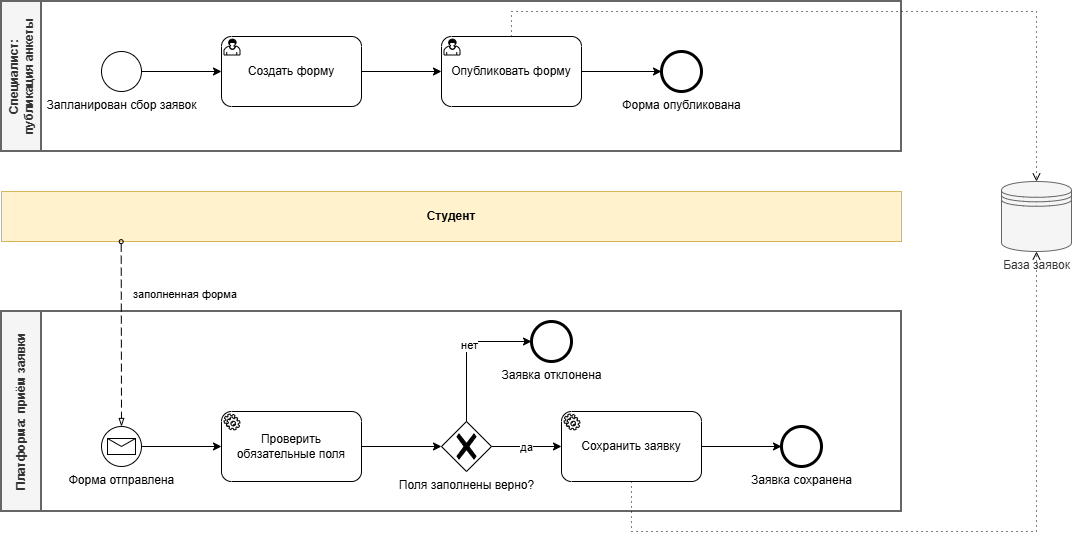

The diagram above was exported from draw.io. Its source (the exported page's mxGraphModel, read from the mxfile embedded in the PNG):
<mxGraphModel dx="1120" dy="722" grid="1" gridSize="10" guides="1" tooltips="1" connect="1" arrows="1" fold="1" page="1" pageScale="1" pageWidth="600" pageHeight="700" math="0" shadow="0">
  <root>
    <mxCell id="0" />
    <mxCell id="1" parent="0" />
    <mxCell id="o8DeaDm12vcpQLaxJtjn-7" parent="1" style="swimlane;html=1;startSize=40;fontStyle=0;collapsible=0;horizontal=0;swimlaneLine=1;swimlaneFillColor=none;strokeWidth=2;whiteSpace=wrap;fillColor=#f5f5f5;fontColor=#333333;strokeColor=#666666;align=center;" value="&lt;b&gt;Специалист: публикация анкеты&lt;/b&gt;" vertex="1">
      <mxGeometry height="150" width="900" x="40" y="50" as="geometry" />
    </mxCell>
    <mxCell id="o8DeaDm12vcpQLaxJtjn-11" parent="o8DeaDm12vcpQLaxJtjn-7" style="points=[[0.145,0.145,0],[0.5,0,0],[0.855,0.145,0],[1,0.5,0],[0.855,0.855,0],[0.5,1,0],[0.145,0.855,0],[0,0.5,0]];shape=mxgraph.bpmn.event;html=1;verticalLabelPosition=bottom;labelBackgroundColor=#ffffff;verticalAlign=top;align=center;perimeter=ellipsePerimeter;outlineConnect=0;aspect=fixed;outline=standard;symbol=general;" value="Запланирован сбор заявок" vertex="1">
      <mxGeometry height="40" width="40" x="100" y="50" as="geometry" />
    </mxCell>
    <mxCell id="o8DeaDm12vcpQLaxJtjn-12" parent="o8DeaDm12vcpQLaxJtjn-7" style="points=[[0.25,0,0],[0.5,0,0],[0.75,0,0],[1,0.25,0],[1,0.5,0],[1,0.75,0],[0.75,1,0],[0.5,1,0],[0.25,1,0],[0,0.75,0],[0,0.5,0],[0,0.25,0]];shape=mxgraph.bpmn.task2;whiteSpace=wrap;rectStyle=rounded;size=10;html=1;container=1;expand=0;collapsible=0;taskMarker=user;" value="Создать форму" vertex="1">
      <mxGeometry height="70" width="140" x="220" y="35" as="geometry" />
    </mxCell>
    <mxCell id="o8DeaDm12vcpQLaxJtjn-16" parent="o8DeaDm12vcpQLaxJtjn-7" style="points=[[0.25,0,0],[0.5,0,0],[0.75,0,0],[1,0.25,0],[1,0.5,0],[1,0.75,0],[0.75,1,0],[0.5,1,0],[0.25,1,0],[0,0.75,0],[0,0.5,0],[0,0.25,0]];shape=mxgraph.bpmn.task2;whiteSpace=wrap;rectStyle=rounded;size=10;html=1;container=1;expand=0;collapsible=0;taskMarker=user;" value="Опубликовать&lt;span style=&quot;background-color: transparent; color: light-dark(#000000, var(--ge-light-color, #ffffff));&quot;&gt;&amp;nbsp;форму&lt;/span&gt;" vertex="1">
      <mxGeometry height="70" width="140" x="440" y="35" as="geometry" />
    </mxCell>
    <mxCell id="o8DeaDm12vcpQLaxJtjn-18" parent="o8DeaDm12vcpQLaxJtjn-7" style="points=[[0.145,0.145,0],[0.5,0,0],[0.855,0.145,0],[1,0.5,0],[0.855,0.855,0],[0.5,1,0],[0.145,0.855,0],[0,0.5,0]];shape=mxgraph.bpmn.event;html=1;verticalLabelPosition=bottom;labelBackgroundColor=#ffffff;verticalAlign=top;align=center;perimeter=ellipsePerimeter;outlineConnect=0;aspect=fixed;outline=end;symbol=general;" value="Форма опубликована" vertex="1">
      <mxGeometry height="40" width="40" x="660" y="50" as="geometry" />
    </mxCell>
    <mxCell id="o8DeaDm12vcpQLaxJtjn-28" edge="1" parent="o8DeaDm12vcpQLaxJtjn-7" source="o8DeaDm12vcpQLaxJtjn-11" style="edgeStyle=orthogonalEdgeStyle;rounded=0;orthogonalLoop=1;jettySize=auto;html=1;entryX=0;entryY=0.5;entryDx=0;entryDy=0;entryPerimeter=0;" target="o8DeaDm12vcpQLaxJtjn-12">
      <mxGeometry relative="1" as="geometry" />
    </mxCell>
    <mxCell id="o8DeaDm12vcpQLaxJtjn-29" edge="1" parent="o8DeaDm12vcpQLaxJtjn-7" source="o8DeaDm12vcpQLaxJtjn-12" style="edgeStyle=orthogonalEdgeStyle;rounded=0;orthogonalLoop=1;jettySize=auto;html=1;entryX=0;entryY=0.5;entryDx=0;entryDy=0;entryPerimeter=0;" target="o8DeaDm12vcpQLaxJtjn-16">
      <mxGeometry relative="1" as="geometry" />
    </mxCell>
    <mxCell id="o8DeaDm12vcpQLaxJtjn-30" edge="1" parent="o8DeaDm12vcpQLaxJtjn-7" source="o8DeaDm12vcpQLaxJtjn-16" style="edgeStyle=orthogonalEdgeStyle;rounded=0;orthogonalLoop=1;jettySize=auto;html=1;exitX=1;exitY=0.5;exitDx=0;exitDy=0;exitPerimeter=0;entryX=0;entryY=0.5;entryDx=0;entryDy=0;entryPerimeter=0;" target="o8DeaDm12vcpQLaxJtjn-18">
      <mxGeometry relative="1" as="geometry" />
    </mxCell>
    <mxCell id="o8DeaDm12vcpQLaxJtjn-8" parent="1" style="rounded=0;whiteSpace=wrap;html=1;fillColor=#fff2cc;strokeColor=#d6b656;" value="&lt;b&gt;Студент&lt;/b&gt;" vertex="1">
      <mxGeometry height="50" width="900" x="40" y="240" as="geometry" />
    </mxCell>
    <mxCell id="o8DeaDm12vcpQLaxJtjn-9" parent="1" style="swimlane;html=1;startSize=40;fontStyle=0;collapsible=0;horizontal=0;swimlaneLine=1;swimlaneFillColor=none;strokeWidth=2;whiteSpace=wrap;fillColor=#f5f5f5;fontColor=#333333;strokeColor=#666666;" value="&lt;b&gt;Платформа: приём заявки&lt;/b&gt;" vertex="1">
      <mxGeometry height="200" width="900" x="40" y="360" as="geometry" />
    </mxCell>
    <mxCell id="o8DeaDm12vcpQLaxJtjn-19" parent="o8DeaDm12vcpQLaxJtjn-9" style="points=[[0.145,0.145,0],[0.5,0,0],[0.855,0.145,0],[1,0.5,0],[0.855,0.855,0],[0.5,1,0],[0.145,0.855,0],[0,0.5,0]];shape=mxgraph.bpmn.event;html=1;verticalLabelPosition=bottom;labelBackgroundColor=#ffffff;verticalAlign=top;align=center;perimeter=ellipsePerimeter;outlineConnect=0;aspect=fixed;outline=standard;symbol=message;" value="Форма отправлена" vertex="1">
      <mxGeometry height="40" width="40" x="100" y="115" as="geometry" />
    </mxCell>
    <mxCell id="o8DeaDm12vcpQLaxJtjn-20" parent="o8DeaDm12vcpQLaxJtjn-9" style="points=[[0.25,0,0],[0.5,0,0],[0.75,0,0],[1,0.25,0],[1,0.5,0],[1,0.75,0],[0.75,1,0],[0.5,1,0],[0.25,1,0],[0,0.75,0],[0,0.5,0],[0,0.25,0]];shape=mxgraph.bpmn.task2;whiteSpace=wrap;rectStyle=rounded;size=10;html=1;container=1;expand=0;collapsible=0;taskMarker=service;" value="Проверить обязательные поля" vertex="1">
      <mxGeometry height="70" width="140" x="220" y="100" as="geometry" />
    </mxCell>
    <mxCell id="o8DeaDm12vcpQLaxJtjn-34" edge="1" parent="o8DeaDm12vcpQLaxJtjn-9" source="o8DeaDm12vcpQLaxJtjn-21" style="edgeStyle=orthogonalEdgeStyle;rounded=0;orthogonalLoop=1;jettySize=auto;html=1;" target="o8DeaDm12vcpQLaxJtjn-22">
      <mxGeometry relative="1" as="geometry" />
    </mxCell>
    <mxCell id="o8DeaDm12vcpQLaxJtjn-40" connectable="0" parent="o8DeaDm12vcpQLaxJtjn-34" style="edgeLabel;html=1;align=center;verticalAlign=middle;resizable=0;points=[];" value="да" vertex="1">
      <mxGeometry relative="1" x="-0.0286" as="geometry">
        <mxPoint as="offset" />
      </mxGeometry>
    </mxCell>
    <mxCell id="o8DeaDm12vcpQLaxJtjn-21" parent="o8DeaDm12vcpQLaxJtjn-9" style="points=[[0.25,0.25,0],[0.5,0,0],[0.75,0.25,0],[1,0.5,0],[0.75,0.75,0],[0.5,1,0],[0.25,0.75,0],[0,0.5,0]];shape=mxgraph.bpmn.gateway2;html=1;verticalLabelPosition=bottom;labelBackgroundColor=#ffffff;verticalAlign=top;align=center;perimeter=rhombusPerimeter;outlineConnect=0;outline=none;symbol=none;gwType=exclusive;" value="Поля заполнены верно?" vertex="1">
      <mxGeometry height="50" width="50" x="440" y="110" as="geometry" />
    </mxCell>
    <mxCell id="o8DeaDm12vcpQLaxJtjn-22" parent="o8DeaDm12vcpQLaxJtjn-9" style="points=[[0.25,0,0],[0.5,0,0],[0.75,0,0],[1,0.25,0],[1,0.5,0],[1,0.75,0],[0.75,1,0],[0.5,1,0],[0.25,1,0],[0,0.75,0],[0,0.5,0],[0,0.25,0]];shape=mxgraph.bpmn.task2;whiteSpace=wrap;rectStyle=rounded;size=10;html=1;container=1;expand=0;collapsible=0;taskMarker=service;" value="Сохранить заявку" vertex="1">
      <mxGeometry height="70" width="140" x="560" y="100" as="geometry" />
    </mxCell>
    <mxCell id="o8DeaDm12vcpQLaxJtjn-23" parent="o8DeaDm12vcpQLaxJtjn-9" style="points=[[0.145,0.145,0],[0.5,0,0],[0.855,0.145,0],[1,0.5,0],[0.855,0.855,0],[0.5,1,0],[0.145,0.855,0],[0,0.5,0]];shape=mxgraph.bpmn.event;html=1;verticalLabelPosition=bottom;labelBackgroundColor=#ffffff;verticalAlign=top;align=center;perimeter=ellipsePerimeter;outlineConnect=0;aspect=fixed;outline=end;symbol=general;" value="Заявка сохранена" vertex="1">
      <mxGeometry height="40" width="40" x="780" y="115" as="geometry" />
    </mxCell>
    <mxCell id="o8DeaDm12vcpQLaxJtjn-24" parent="o8DeaDm12vcpQLaxJtjn-9" style="points=[[0.145,0.145,0],[0.5,0,0],[0.855,0.145,0],[1,0.5,0],[0.855,0.855,0],[0.5,1,0],[0.145,0.855,0],[0,0.5,0]];shape=mxgraph.bpmn.event;html=1;verticalLabelPosition=bottom;labelBackgroundColor=#ffffff;verticalAlign=top;align=center;perimeter=ellipsePerimeter;outlineConnect=0;aspect=fixed;outline=end;symbol=general;" value="Заявка отклонена" vertex="1">
      <mxGeometry height="40" width="40" x="530" y="10" as="geometry" />
    </mxCell>
    <mxCell id="o8DeaDm12vcpQLaxJtjn-32" edge="1" parent="o8DeaDm12vcpQLaxJtjn-9" source="o8DeaDm12vcpQLaxJtjn-19" style="edgeStyle=orthogonalEdgeStyle;rounded=0;orthogonalLoop=1;jettySize=auto;html=1;entryX=0;entryY=0.5;entryDx=0;entryDy=0;entryPerimeter=0;" target="o8DeaDm12vcpQLaxJtjn-20">
      <mxGeometry relative="1" as="geometry" />
    </mxCell>
    <mxCell id="o8DeaDm12vcpQLaxJtjn-33" edge="1" parent="o8DeaDm12vcpQLaxJtjn-9" source="o8DeaDm12vcpQLaxJtjn-20" style="edgeStyle=orthogonalEdgeStyle;rounded=0;orthogonalLoop=1;jettySize=auto;html=1;entryX=0;entryY=0.5;entryDx=0;entryDy=0;entryPerimeter=0;" target="o8DeaDm12vcpQLaxJtjn-21">
      <mxGeometry relative="1" as="geometry" />
    </mxCell>
    <mxCell id="o8DeaDm12vcpQLaxJtjn-38" edge="1" parent="o8DeaDm12vcpQLaxJtjn-9" source="o8DeaDm12vcpQLaxJtjn-22" style="edgeStyle=orthogonalEdgeStyle;rounded=0;orthogonalLoop=1;jettySize=auto;html=1;entryX=0;entryY=0.5;entryDx=0;entryDy=0;entryPerimeter=0;" target="o8DeaDm12vcpQLaxJtjn-23">
      <mxGeometry relative="1" as="geometry" />
    </mxCell>
    <mxCell id="o8DeaDm12vcpQLaxJtjn-39" edge="1" parent="o8DeaDm12vcpQLaxJtjn-9" source="o8DeaDm12vcpQLaxJtjn-21" style="edgeStyle=orthogonalEdgeStyle;rounded=0;orthogonalLoop=1;jettySize=auto;html=1;entryX=0;entryY=0.5;entryDx=0;entryDy=0;entryPerimeter=0;" target="o8DeaDm12vcpQLaxJtjn-24">
      <mxGeometry relative="1" as="geometry">
        <Array as="points">
          <mxPoint x="465" y="30" />
        </Array>
      </mxGeometry>
    </mxCell>
    <mxCell id="o8DeaDm12vcpQLaxJtjn-41" connectable="0" parent="o8DeaDm12vcpQLaxJtjn-39" style="edgeLabel;html=1;align=center;verticalAlign=middle;resizable=0;points=[];" value="нет" vertex="1">
      <mxGeometry relative="1" x="0.0671" y="-2" as="geometry">
        <mxPoint as="offset" />
      </mxGeometry>
    </mxCell>
    <mxCell id="o8DeaDm12vcpQLaxJtjn-10" parent="1" style="shape=datastore;html=1;labelPosition=center;verticalLabelPosition=bottom;align=center;verticalAlign=top;fillColor=#f5f5f5;fontColor=#333333;strokeColor=#666666;" value="База заявок" vertex="1">
      <mxGeometry height="70" width="70" x="1040" y="230" as="geometry" />
    </mxCell>
    <mxCell id="oeMdsKjp_aQLi9Anl2cB-1" edge="1" parent="1" source="o8DeaDm12vcpQLaxJtjn-8" style="dashed=1;dashPattern=8 4;endArrow=blockThin;endFill=0;startArrow=oval;startFill=0;endSize=6;startSize=4;html=1;rounded=0;exitX=0.133;exitY=1.003;exitDx=0;exitDy=0;exitPerimeter=0;entryX=0.5;entryY=0;entryDx=0;entryDy=0;entryPerimeter=0;" target="o8DeaDm12vcpQLaxJtjn-19" value="">
      <mxGeometry relative="1" width="160" as="geometry">
        <mxPoint x="380" y="300" as="sourcePoint" />
        <mxPoint x="310" y="410" as="targetPoint" />
      </mxGeometry>
    </mxCell>
    <mxCell id="oeMdsKjp_aQLi9Anl2cB-2" connectable="0" parent="oeMdsKjp_aQLi9Anl2cB-1" style="edgeLabel;html=1;align=left;verticalAlign=middle;resizable=0;points=[];" value="заполненная форма" vertex="1">
      <mxGeometry relative="1" x="-0.4339" as="geometry">
        <mxPoint x="10" as="offset" />
      </mxGeometry>
    </mxCell>
    <mxCell id="oeMdsKjp_aQLi9Anl2cB-4" edge="1" parent="1" source="o8DeaDm12vcpQLaxJtjn-16" style="edgeStyle=orthogonalEdgeStyle;rounded=0;orthogonalLoop=1;jettySize=auto;html=1;entryX=0.5;entryY=0;entryDx=0;entryDy=0;dashed=1;dashPattern=1 4;endArrow=open;endFill=0;" target="o8DeaDm12vcpQLaxJtjn-10">
      <mxGeometry relative="1" as="geometry">
        <Array as="points">
          <mxPoint x="550" y="60" />
          <mxPoint x="1075" y="60" />
        </Array>
        <mxPoint x="550" y="50" as="targetPoint" />
      </mxGeometry>
    </mxCell>
    <mxCell id="oeMdsKjp_aQLi9Anl2cB-5" edge="1" parent="1" source="o8DeaDm12vcpQLaxJtjn-22" style="edgeStyle=orthogonalEdgeStyle;rounded=0;orthogonalLoop=1;jettySize=auto;html=1;dashed=1;dashPattern=1 4;endArrow=open;endFill=0;" target="o8DeaDm12vcpQLaxJtjn-10">
      <mxGeometry relative="1" x="0.0014" as="geometry">
        <Array as="points">
          <mxPoint x="670" y="580" />
          <mxPoint x="1075" y="580" />
        </Array>
      </mxGeometry>
    </mxCell>
  </root>
</mxGraphModel>